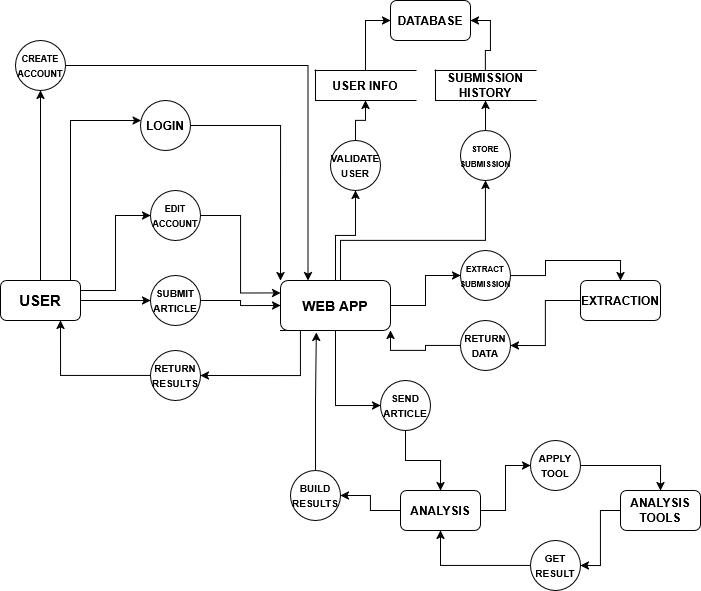

The diagram above was exported from draw.io. Its source (the exported page's mxGraphModel, read from the mxfile embedded in the PNG):
<mxGraphModel dx="1019" dy="556" grid="1" gridSize="10" guides="1" tooltips="1" connect="1" arrows="1" fold="1" page="1" pageScale="1" pageWidth="850" pageHeight="1100" math="0" shadow="0">
  <root>
    <mxCell id="0" />
    <mxCell id="1" parent="0" />
    <mxCell id="mLcBrCxXKFvF0843ppV0-12" edge="1" parent="1" source="mLcBrCxXKFvF0843ppV0-2" style="edgeStyle=orthogonalEdgeStyle;rounded=0;orthogonalLoop=1;jettySize=auto;html=1;entryX=0.5;entryY=1;entryDx=0;entryDy=0;" target="mLcBrCxXKFvF0843ppV0-10">
      <mxGeometry relative="1" as="geometry" />
    </mxCell>
    <mxCell id="mLcBrCxXKFvF0843ppV0-31" edge="1" parent="1" source="mLcBrCxXKFvF0843ppV0-2" style="edgeStyle=orthogonalEdgeStyle;rounded=0;orthogonalLoop=1;jettySize=auto;html=1;entryX=0;entryY=0.5;entryDx=0;entryDy=0;" target="mLcBrCxXKFvF0843ppV0-30">
      <mxGeometry relative="1" as="geometry" />
    </mxCell>
    <mxCell id="mLcBrCxXKFvF0843ppV0-36" edge="1" parent="1" source="mLcBrCxXKFvF0843ppV0-2" style="edgeStyle=orthogonalEdgeStyle;rounded=0;orthogonalLoop=1;jettySize=auto;html=1;exitX=1;exitY=0.25;exitDx=0;exitDy=0;entryX=0;entryY=0.5;entryDx=0;entryDy=0;" target="mLcBrCxXKFvF0843ppV0-35">
      <mxGeometry relative="1" as="geometry" />
    </mxCell>
    <mxCell id="mLcBrCxXKFvF0843ppV0-2" parent="1" style="rounded=1;whiteSpace=wrap;html=1;" value="&lt;b&gt;&lt;font style=&quot;font-size: 15px;&quot;&gt;USER&lt;/font&gt;&lt;/b&gt;" vertex="1">
      <mxGeometry height="40" width="80" x="60" y="380" as="geometry" />
    </mxCell>
    <mxCell id="mLcBrCxXKFvF0843ppV0-20" edge="1" parent="1" source="mLcBrCxXKFvF0843ppV0-4" style="edgeStyle=orthogonalEdgeStyle;rounded=0;orthogonalLoop=1;jettySize=auto;html=1;exitX=0.5;exitY=0;exitDx=0;exitDy=0;entryX=0.5;entryY=1;entryDx=0;entryDy=0;" target="mLcBrCxXKFvF0843ppV0-19">
      <mxGeometry relative="1" as="geometry" />
    </mxCell>
    <mxCell id="mLcBrCxXKFvF0843ppV0-27" edge="1" parent="1" source="mLcBrCxXKFvF0843ppV0-4" style="edgeStyle=orthogonalEdgeStyle;rounded=0;orthogonalLoop=1;jettySize=auto;html=1;entryX=0.5;entryY=1;entryDx=0;entryDy=0;" target="mLcBrCxXKFvF0843ppV0-26">
      <mxGeometry relative="1" as="geometry">
        <Array as="points">
          <mxPoint x="400" y="340" />
          <mxPoint x="545" y="340" />
        </Array>
      </mxGeometry>
    </mxCell>
    <mxCell id="mLcBrCxXKFvF0843ppV0-42" edge="1" parent="1" source="mLcBrCxXKFvF0843ppV0-4" style="edgeStyle=orthogonalEdgeStyle;rounded=0;orthogonalLoop=1;jettySize=auto;html=1;exitX=0;exitY=1;exitDx=0;exitDy=0;entryX=1;entryY=0.5;entryDx=0;entryDy=0;" target="mLcBrCxXKFvF0843ppV0-41">
      <mxGeometry relative="1" as="geometry">
        <Array as="points">
          <mxPoint x="360" y="430" />
          <mxPoint x="360" y="475" />
        </Array>
      </mxGeometry>
    </mxCell>
    <mxCell id="mLcBrCxXKFvF0843ppV0-46" edge="1" parent="1" source="mLcBrCxXKFvF0843ppV0-4" style="edgeStyle=orthogonalEdgeStyle;rounded=0;orthogonalLoop=1;jettySize=auto;html=1;entryX=0;entryY=0.5;entryDx=0;entryDy=0;" target="mLcBrCxXKFvF0843ppV0-45">
      <mxGeometry relative="1" as="geometry" />
    </mxCell>
    <mxCell id="mLcBrCxXKFvF0843ppV0-52" edge="1" parent="1" source="mLcBrCxXKFvF0843ppV0-4" style="edgeStyle=orthogonalEdgeStyle;rounded=0;orthogonalLoop=1;jettySize=auto;html=1;entryX=0;entryY=0.5;entryDx=0;entryDy=0;" target="mLcBrCxXKFvF0843ppV0-51">
      <mxGeometry relative="1" as="geometry" />
    </mxCell>
    <mxCell id="mLcBrCxXKFvF0843ppV0-4" parent="1" style="rounded=1;whiteSpace=wrap;html=1;" value="&lt;font style=&quot;font-size: 14px;&quot;&gt;&lt;b&gt;WEB APP&lt;/b&gt;&lt;/font&gt;" vertex="1">
      <mxGeometry height="50" width="110" x="340" y="380" as="geometry" />
    </mxCell>
    <mxCell id="mLcBrCxXKFvF0843ppV0-6" parent="1" style="rounded=1;whiteSpace=wrap;html=1;" value="&lt;b&gt;DATABASE&lt;/b&gt;" vertex="1">
      <mxGeometry height="40" width="80" x="450" y="100" as="geometry" />
    </mxCell>
    <mxCell id="mLcBrCxXKFvF0843ppV0-29" edge="1" parent="1" source="mLcBrCxXKFvF0843ppV0-10" style="edgeStyle=orthogonalEdgeStyle;rounded=0;orthogonalLoop=1;jettySize=auto;html=1;entryX=0.25;entryY=0;entryDx=0;entryDy=0;" target="mLcBrCxXKFvF0843ppV0-4">
      <mxGeometry relative="1" as="geometry" />
    </mxCell>
    <mxCell id="mLcBrCxXKFvF0843ppV0-10" parent="1" style="ellipse;whiteSpace=wrap;html=1;aspect=fixed;" value="&lt;font style=&quot;font-size: 9px;&quot;&gt;&lt;b&gt;CREATE ACCOUNT&lt;/b&gt;&lt;/font&gt;" vertex="1">
      <mxGeometry height="50" width="50" x="75" y="140" as="geometry" />
    </mxCell>
    <mxCell id="mLcBrCxXKFvF0843ppV0-58" edge="1" parent="1" source="mLcBrCxXKFvF0843ppV0-11" style="edgeStyle=orthogonalEdgeStyle;rounded=0;orthogonalLoop=1;jettySize=auto;html=1;entryX=0;entryY=0.5;entryDx=0;entryDy=0;" target="mLcBrCxXKFvF0843ppV0-6">
      <mxGeometry relative="1" as="geometry" />
    </mxCell>
    <mxCell id="mLcBrCxXKFvF0843ppV0-11" parent="1" style="html=1;dashed=0;whiteSpace=wrap;shape=partialRectangle;right=0;" value="&lt;b&gt;USER INFO&lt;/b&gt;" vertex="1">
      <mxGeometry height="30" width="100" x="375" y="170" as="geometry" />
    </mxCell>
    <mxCell id="mLcBrCxXKFvF0843ppV0-34" edge="1" parent="1" source="mLcBrCxXKFvF0843ppV0-15" style="edgeStyle=orthogonalEdgeStyle;rounded=0;orthogonalLoop=1;jettySize=auto;html=1;entryX=0;entryY=0;entryDx=0;entryDy=0;" target="mLcBrCxXKFvF0843ppV0-4">
      <mxGeometry relative="1" as="geometry" />
    </mxCell>
    <mxCell id="mLcBrCxXKFvF0843ppV0-15" parent="1" style="ellipse;whiteSpace=wrap;html=1;aspect=fixed;" value="&lt;b&gt;LOGIN&lt;/b&gt;" vertex="1">
      <mxGeometry height="50" width="50" x="200" y="200" as="geometry" />
    </mxCell>
    <mxCell id="mLcBrCxXKFvF0843ppV0-57" edge="1" parent="1" source="mLcBrCxXKFvF0843ppV0-19" style="edgeStyle=orthogonalEdgeStyle;rounded=0;orthogonalLoop=1;jettySize=auto;html=1;entryX=0.5;entryY=1;entryDx=0;entryDy=0;" target="mLcBrCxXKFvF0843ppV0-11">
      <mxGeometry relative="1" as="geometry" />
    </mxCell>
    <mxCell id="mLcBrCxXKFvF0843ppV0-19" parent="1" style="ellipse;whiteSpace=wrap;html=1;aspect=fixed;" value="&lt;font style=&quot;font-size: 10px;&quot;&gt;&lt;b&gt;VALIDATE USER&lt;/b&gt;&lt;/font&gt;" vertex="1">
      <mxGeometry height="50" width="50" x="390" y="240" as="geometry" />
    </mxCell>
    <mxCell id="mLcBrCxXKFvF0843ppV0-60" edge="1" parent="1" source="mLcBrCxXKFvF0843ppV0-23" style="edgeStyle=orthogonalEdgeStyle;rounded=0;orthogonalLoop=1;jettySize=auto;html=1;entryX=1;entryY=0.5;entryDx=0;entryDy=0;" target="mLcBrCxXKFvF0843ppV0-6">
      <mxGeometry relative="1" as="geometry" />
    </mxCell>
    <mxCell id="mLcBrCxXKFvF0843ppV0-23" parent="1" style="html=1;dashed=0;whiteSpace=wrap;shape=partialRectangle;right=0;" value="&lt;b&gt;SUBMISSION HISTORY&lt;/b&gt;" vertex="1">
      <mxGeometry height="30" width="100" x="495" y="170" as="geometry" />
    </mxCell>
    <mxCell id="mLcBrCxXKFvF0843ppV0-59" edge="1" parent="1" source="mLcBrCxXKFvF0843ppV0-26" style="edgeStyle=orthogonalEdgeStyle;rounded=0;orthogonalLoop=1;jettySize=auto;html=1;entryX=0.5;entryY=1;entryDx=0;entryDy=0;" target="mLcBrCxXKFvF0843ppV0-23">
      <mxGeometry relative="1" as="geometry" />
    </mxCell>
    <mxCell id="mLcBrCxXKFvF0843ppV0-26" parent="1" style="ellipse;whiteSpace=wrap;html=1;aspect=fixed;" value="&lt;font style=&quot;font-size: 8px;&quot;&gt;&lt;b&gt;STORE SUBMISSION&lt;/b&gt;&lt;/font&gt;" vertex="1">
      <mxGeometry height="50" width="50" x="520" y="230" as="geometry" />
    </mxCell>
    <mxCell id="mLcBrCxXKFvF0843ppV0-32" edge="1" parent="1" source="mLcBrCxXKFvF0843ppV0-30" style="edgeStyle=orthogonalEdgeStyle;rounded=0;orthogonalLoop=1;jettySize=auto;html=1;entryX=0;entryY=0.5;entryDx=0;entryDy=0;" target="mLcBrCxXKFvF0843ppV0-4">
      <mxGeometry relative="1" as="geometry" />
    </mxCell>
    <mxCell id="mLcBrCxXKFvF0843ppV0-30" parent="1" style="ellipse;whiteSpace=wrap;html=1;aspect=fixed;" value="&lt;font style=&quot;font-size: 10px;&quot;&gt;&lt;b&gt;SUBMIT ARTICLE&lt;/b&gt;&lt;/font&gt;" vertex="1">
      <mxGeometry height="50" width="50" x="210" y="375" as="geometry" />
    </mxCell>
    <mxCell id="mLcBrCxXKFvF0843ppV0-33" edge="1" parent="1" source="mLcBrCxXKFvF0843ppV0-2" style="edgeStyle=orthogonalEdgeStyle;rounded=0;orthogonalLoop=1;jettySize=auto;html=1;" target="mLcBrCxXKFvF0843ppV0-15">
      <mxGeometry relative="1" as="geometry">
        <Array as="points">
          <mxPoint x="130" y="220" />
        </Array>
      </mxGeometry>
    </mxCell>
    <mxCell id="mLcBrCxXKFvF0843ppV0-37" edge="1" parent="1" source="mLcBrCxXKFvF0843ppV0-35" style="edgeStyle=orthogonalEdgeStyle;rounded=0;orthogonalLoop=1;jettySize=auto;html=1;entryX=0;entryY=0.25;entryDx=0;entryDy=0;" target="mLcBrCxXKFvF0843ppV0-4">
      <mxGeometry relative="1" as="geometry" />
    </mxCell>
    <mxCell id="mLcBrCxXKFvF0843ppV0-35" parent="1" style="ellipse;whiteSpace=wrap;html=1;aspect=fixed;" value="&lt;font style=&quot;font-size: 9px;&quot;&gt;&lt;b&gt;EDIT ACCOUNT&lt;/b&gt;&lt;/font&gt;" vertex="1">
      <mxGeometry height="50" width="50" x="210" y="290" as="geometry" />
    </mxCell>
    <mxCell id="mLcBrCxXKFvF0843ppV0-55" edge="1" parent="1" source="mLcBrCxXKFvF0843ppV0-38" style="edgeStyle=orthogonalEdgeStyle;rounded=0;orthogonalLoop=1;jettySize=auto;html=1;entryX=0;entryY=0.5;entryDx=0;entryDy=0;" target="mLcBrCxXKFvF0843ppV0-54">
      <mxGeometry relative="1" as="geometry" />
    </mxCell>
    <mxCell id="mLcBrCxXKFvF0843ppV0-65" edge="1" parent="1" source="mLcBrCxXKFvF0843ppV0-38" style="edgeStyle=orthogonalEdgeStyle;rounded=0;orthogonalLoop=1;jettySize=auto;html=1;entryX=1;entryY=0.5;entryDx=0;entryDy=0;" target="mLcBrCxXKFvF0843ppV0-64">
      <mxGeometry relative="1" as="geometry" />
    </mxCell>
    <mxCell id="mLcBrCxXKFvF0843ppV0-38" parent="1" style="rounded=1;whiteSpace=wrap;html=1;" value="&lt;b&gt;ANALYSIS&lt;/b&gt;" vertex="1">
      <mxGeometry height="40" width="80" x="460" y="590" as="geometry" />
    </mxCell>
    <mxCell id="mLcBrCxXKFvF0843ppV0-62" edge="1" parent="1" source="mLcBrCxXKFvF0843ppV0-39" style="edgeStyle=orthogonalEdgeStyle;rounded=0;orthogonalLoop=1;jettySize=auto;html=1;entryX=1;entryY=0.5;entryDx=0;entryDy=0;" target="mLcBrCxXKFvF0843ppV0-61">
      <mxGeometry relative="1" as="geometry" />
    </mxCell>
    <mxCell id="mLcBrCxXKFvF0843ppV0-39" parent="1" style="rounded=1;whiteSpace=wrap;html=1;" value="&lt;b&gt;ANALYSIS TOOLS&lt;/b&gt;" vertex="1">
      <mxGeometry height="40" width="80" x="680" y="590" as="geometry" />
    </mxCell>
    <mxCell id="mLcBrCxXKFvF0843ppV0-49" edge="1" parent="1" source="mLcBrCxXKFvF0843ppV0-40" style="edgeStyle=orthogonalEdgeStyle;rounded=0;orthogonalLoop=1;jettySize=auto;html=1;entryX=1;entryY=0.5;entryDx=0;entryDy=0;" target="mLcBrCxXKFvF0843ppV0-48">
      <mxGeometry relative="1" as="geometry" />
    </mxCell>
    <mxCell id="mLcBrCxXKFvF0843ppV0-40" parent="1" style="rounded=1;whiteSpace=wrap;html=1;" value="&lt;b&gt;EXTRACTION&lt;/b&gt;" vertex="1">
      <mxGeometry height="40" width="80" x="640" y="380" as="geometry" />
    </mxCell>
    <mxCell id="mLcBrCxXKFvF0843ppV0-43" edge="1" parent="1" source="mLcBrCxXKFvF0843ppV0-41" style="edgeStyle=orthogonalEdgeStyle;rounded=0;orthogonalLoop=1;jettySize=auto;html=1;entryX=0.75;entryY=1;entryDx=0;entryDy=0;" target="mLcBrCxXKFvF0843ppV0-2">
      <mxGeometry relative="1" as="geometry" />
    </mxCell>
    <mxCell id="mLcBrCxXKFvF0843ppV0-41" parent="1" style="ellipse;whiteSpace=wrap;html=1;aspect=fixed;" value="&lt;font size=&quot;1&quot;&gt;&lt;b&gt;RETURN RESULTS&lt;/b&gt;&lt;/font&gt;" vertex="1">
      <mxGeometry height="50" width="50" x="210" y="450" as="geometry" />
    </mxCell>
    <mxCell id="mLcBrCxXKFvF0843ppV0-47" edge="1" parent="1" source="mLcBrCxXKFvF0843ppV0-45" style="edgeStyle=orthogonalEdgeStyle;rounded=0;orthogonalLoop=1;jettySize=auto;html=1;entryX=0.5;entryY=0;entryDx=0;entryDy=0;" target="mLcBrCxXKFvF0843ppV0-40">
      <mxGeometry relative="1" as="geometry" />
    </mxCell>
    <mxCell id="mLcBrCxXKFvF0843ppV0-45" parent="1" style="ellipse;whiteSpace=wrap;html=1;aspect=fixed;" value="&lt;b&gt;&lt;font style=&quot;font-size: 8px;&quot;&gt;EXTRACT SUBMISSION&lt;/font&gt;&lt;/b&gt;" vertex="1">
      <mxGeometry height="50" width="50" x="520" y="350" as="geometry" />
    </mxCell>
    <mxCell id="mLcBrCxXKFvF0843ppV0-50" edge="1" parent="1" source="mLcBrCxXKFvF0843ppV0-48" style="edgeStyle=orthogonalEdgeStyle;rounded=0;orthogonalLoop=1;jettySize=auto;html=1;entryX=1;entryY=1;entryDx=0;entryDy=0;" target="mLcBrCxXKFvF0843ppV0-4">
      <mxGeometry relative="1" as="geometry" />
    </mxCell>
    <mxCell id="mLcBrCxXKFvF0843ppV0-48" parent="1" style="ellipse;whiteSpace=wrap;html=1;aspect=fixed;" value="&lt;font size=&quot;1&quot;&gt;&lt;b&gt;RETURN DATA&lt;/b&gt;&lt;/font&gt;" vertex="1">
      <mxGeometry height="50" width="50" x="520" y="420" as="geometry" />
    </mxCell>
    <mxCell id="mLcBrCxXKFvF0843ppV0-53" edge="1" parent="1" source="mLcBrCxXKFvF0843ppV0-51" style="edgeStyle=orthogonalEdgeStyle;rounded=0;orthogonalLoop=1;jettySize=auto;html=1;entryX=0.5;entryY=0;entryDx=0;entryDy=0;" target="mLcBrCxXKFvF0843ppV0-38">
      <mxGeometry relative="1" as="geometry" />
    </mxCell>
    <mxCell id="mLcBrCxXKFvF0843ppV0-51" parent="1" style="ellipse;whiteSpace=wrap;html=1;aspect=fixed;" value="&lt;font size=&quot;1&quot;&gt;&lt;b&gt;SEND ARTICLE&lt;/b&gt;&lt;/font&gt;" vertex="1">
      <mxGeometry height="50" width="50" x="440" y="480" as="geometry" />
    </mxCell>
    <mxCell id="mLcBrCxXKFvF0843ppV0-56" edge="1" parent="1" source="mLcBrCxXKFvF0843ppV0-54" style="edgeStyle=orthogonalEdgeStyle;rounded=0;orthogonalLoop=1;jettySize=auto;html=1;entryX=0.5;entryY=0;entryDx=0;entryDy=0;" target="mLcBrCxXKFvF0843ppV0-39">
      <mxGeometry relative="1" as="geometry" />
    </mxCell>
    <mxCell id="mLcBrCxXKFvF0843ppV0-54" parent="1" style="ellipse;whiteSpace=wrap;html=1;aspect=fixed;" value="&lt;font size=&quot;1&quot;&gt;&lt;b&gt;APPLY TOOL&lt;/b&gt;&lt;/font&gt;" vertex="1">
      <mxGeometry height="50" width="50" x="590" y="540" as="geometry" />
    </mxCell>
    <mxCell id="mLcBrCxXKFvF0843ppV0-63" edge="1" parent="1" source="mLcBrCxXKFvF0843ppV0-61" style="edgeStyle=orthogonalEdgeStyle;rounded=0;orthogonalLoop=1;jettySize=auto;html=1;entryX=0.5;entryY=1;entryDx=0;entryDy=0;" target="mLcBrCxXKFvF0843ppV0-38">
      <mxGeometry relative="1" as="geometry" />
    </mxCell>
    <mxCell id="mLcBrCxXKFvF0843ppV0-61" parent="1" style="ellipse;whiteSpace=wrap;html=1;aspect=fixed;" value="&lt;font size=&quot;1&quot;&gt;&lt;b&gt;GET RESULT&lt;/b&gt;&lt;/font&gt;" vertex="1">
      <mxGeometry height="50" width="50" x="590" y="640" as="geometry" />
    </mxCell>
    <mxCell id="mLcBrCxXKFvF0843ppV0-64" parent="1" style="ellipse;whiteSpace=wrap;html=1;aspect=fixed;" value="&lt;font size=&quot;1&quot;&gt;&lt;b&gt;BUILD RESULTS&lt;/b&gt;&lt;/font&gt;" vertex="1">
      <mxGeometry height="50" width="50" x="350" y="570" as="geometry" />
    </mxCell>
    <mxCell id="mLcBrCxXKFvF0843ppV0-66" edge="1" parent="1" source="mLcBrCxXKFvF0843ppV0-64" style="edgeStyle=orthogonalEdgeStyle;rounded=0;orthogonalLoop=1;jettySize=auto;html=1;entryX=0.326;entryY=1.04;entryDx=0;entryDy=0;entryPerimeter=0;" target="mLcBrCxXKFvF0843ppV0-4">
      <mxGeometry relative="1" as="geometry" />
    </mxCell>
  </root>
</mxGraphModel>